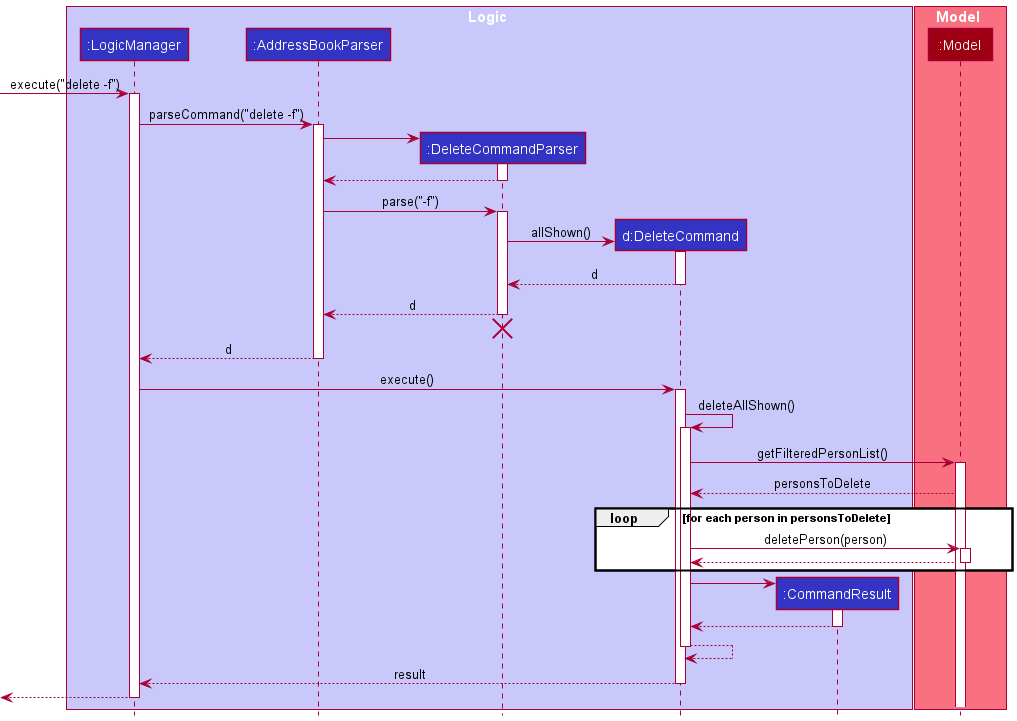

The diagram above was rendered by PlantUML. Its source (embedded in the PNG):
@startuml
!include style.puml

box Logic LOGIC_COLOR_T1
participant ":LogicManager" as LogicManager LOGIC_COLOR
participant ":AddressBookParser" as AddressBookParser LOGIC_COLOR
participant ":DeleteCommandParser" as DeleteCommandParser LOGIC_COLOR
participant "d:DeleteCommand" as DeleteCommand LOGIC_COLOR
participant ":CommandResult" as CommandResult LOGIC_COLOR
end box

box Model MODEL_COLOR_T1
participant ":Model" as Model MODEL_COLOR
end box

[-> LogicManager : execute("delete -f")
activate LogicManager

LogicManager -> AddressBookParser : parseCommand("delete -f")
activate AddressBookParser

create DeleteCommandParser
AddressBookParser -> DeleteCommandParser
activate DeleteCommandParser

DeleteCommandParser --> AddressBookParser
deactivate DeleteCommandParser

AddressBookParser -> DeleteCommandParser : parse("-f")
activate DeleteCommandParser

create DeleteCommand
DeleteCommandParser -> DeleteCommand : allShown()
activate DeleteCommand

DeleteCommand --> DeleteCommandParser : d
deactivate DeleteCommand

DeleteCommandParser --> AddressBookParser : d
deactivate DeleteCommandParser
'Hidden arrow to position the destroy marker below the end of the activation bar.
DeleteCommandParser -[hidden]-> AddressBookParser
destroy DeleteCommandParser

AddressBookParser --> LogicManager : d
deactivate AddressBookParser

LogicManager -> DeleteCommand : execute()
activate DeleteCommand

DeleteCommand -> DeleteCommand : deleteAllShown()
activate DeleteCommand

DeleteCommand -> Model : getFilteredPersonList()
activate Model

Model --> DeleteCommand : personsToDelete

loop for each person in personsToDelete
DeleteCommand -> Model : deletePerson(person)
activate Model

Model --> DeleteCommand
deactivate Model
end

create CommandResult
DeleteCommand -> CommandResult
activate CommandResult

CommandResult --> DeleteCommand
deactivate CommandResult

DeleteCommand --> DeleteCommand
deactivate DeleteCommand

DeleteCommand --> LogicManager : result
deactivate DeleteCommand

[<--LogicManager
deactivate LogicManager
@enduml